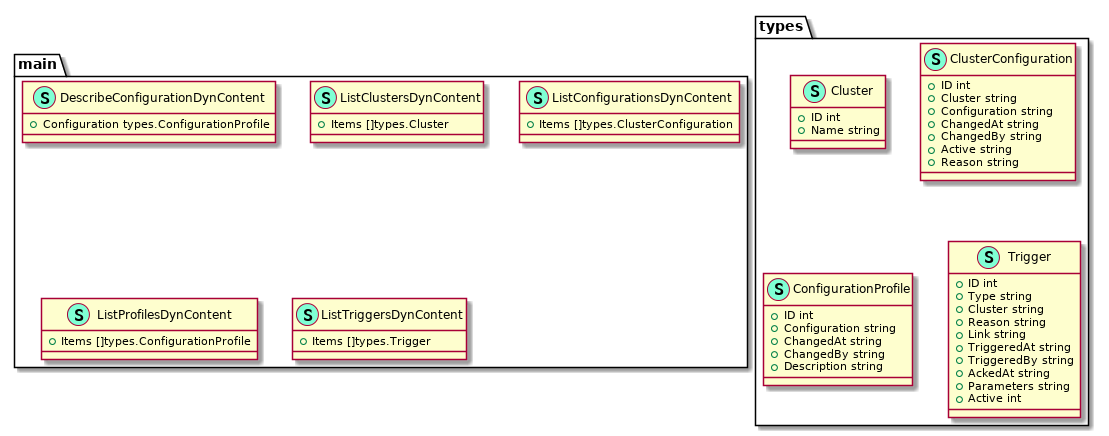

The diagram above was rendered by PlantUML. Its source (embedded in the PNG):
@startuml
namespace main {
    class DescribeConfigurationDynContent << (S,Aquamarine) >> {
        + Configuration types.ConfigurationProfile

    }
    class ListClustersDynContent << (S,Aquamarine) >> {
        + Items []types.Cluster

    }
    class ListConfigurationsDynContent << (S,Aquamarine) >> {
        + Items []types.ClusterConfiguration

    }
    class ListProfilesDynContent << (S,Aquamarine) >> {
        + Items []types.ConfigurationProfile

    }
    class ListTriggersDynContent << (S,Aquamarine) >> {
        + Items []types.Trigger

    }
}


namespace types {
    class Cluster << (S,Aquamarine) >> {
        + ID int
        + Name string

    }
    class ClusterConfiguration << (S,Aquamarine) >> {
        + ID int
        + Cluster string
        + Configuration string
        + ChangedAt string
        + ChangedBy string
        + Active string
        + Reason string

    }
    class ConfigurationProfile << (S,Aquamarine) >> {
        + ID int
        + Configuration string
        + ChangedAt string
        + ChangedBy string
        + Description string

    }
    class Trigger << (S,Aquamarine) >> {
        + ID int
        + Type string
        + Cluster string
        + Reason string
        + Link string
        + TriggeredAt string
        + TriggeredBy string
        + AckedAt string
        + Parameters string
        + Active int

    }
}


@enduml